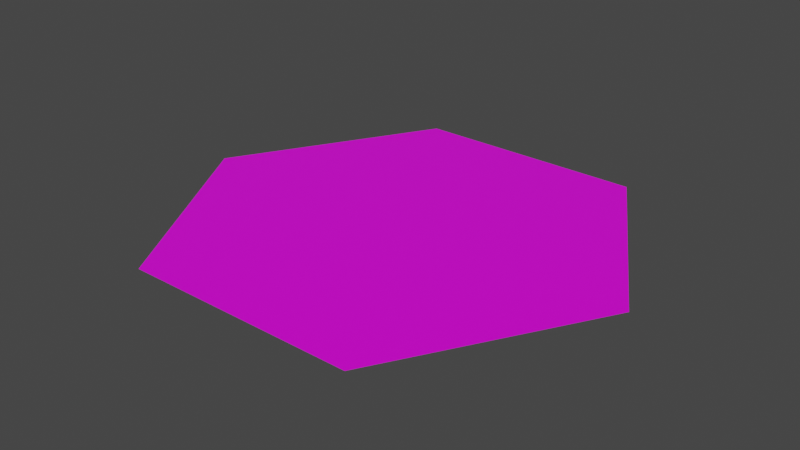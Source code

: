 # Source: ReferenceCell.blend  (saved by Blender 2.81.16; exported with 4.5.12 LTS)
import bpy
from mathutils import Matrix  # noqa: F401  (used for matrix-valued properties, if any)

bpy.ops.wm.read_factory_settings(use_empty=True)
scene = bpy.context.scene
scene.name = 'Scene'

# ---- collections
col_collection = bpy.data.collections.new('Collection'); scene.collection.children.link(col_collection)

# ---- images (referenced by path relative to the original .blend; pixels are not part of the script)
import os
ASSET_DIR = os.environ.get("B2B_ASSET_DIR", "")  # directory of the original .blend (textures are referenced by path, not embedded)
HERE = os.path.dirname(os.path.abspath(__file__))  # packed textures are extracted next to this script under _unpacked/

def load_image(name, relpath, width, height, colorspace="sRGB"):
    """Load a texture the original file referenced (path relative to the .blend, or extracted next to this script)."""
    p = next((c for c in (os.path.join(HERE, relpath), os.path.join(ASSET_DIR, relpath)) if relpath and os.path.exists(c)), "")
    if p:
        img = bpy.data.images.load(p, check_existing=True)
        img.name = name
    else:  # same state as the original file: an image datablock whose file is absent (Cycles renders it pink)
        img = bpy.data.images.new(name, width, height)
        img.source = "FILE"
        img.filepath = "//" + (relpath or name)
    img.colorspace_settings.name = colorspace
    return img
img_material_base_color = load_image('Material Base Color', 'SimpleHex.png', 1024, 1024, 'sRGB')

# ---- materials (node trees are filled in below, after node groups)
mat_cellmaterial = bpy.data.materials.new('CellMaterial')
mat_cellmaterial.alpha_threshold = 0.0
mat_cellmaterial.use_transparent_shadow = False
mat_cellmaterial.line_color = (0.0, 0.0, 0.0, 1.0)

# ---- material node trees
mat_cellmaterial.use_nodes = True; mat_cellmaterial.node_tree.nodes.clear()
_N = mat_cellmaterial.node_tree.nodes; _L = mat_cellmaterial.node_tree.links
n0 = _N.new('ShaderNodeOutputMaterial'); n0.name = 'Material Output'; n0.location = (300, 300)
n1 = _N.new('ShaderNodeBsdfPrincipled'); n1.name = 'Principled BSDF'; n1.location = (10, 300)
n1.distribution = 'GGX'
n1.subsurface_method = 'BURLEY'
n1.inputs[2].default_value = 0.4
n1.inputs[3].default_value = 1.45
n1.inputs[27].default_value = (0.0, 0.0, 0.0, 1.0)
n1.inputs[28].default_value = 1.0
n2 = _N.new('ShaderNodeTexImage'); n2.name = 'Image Texture'; n2.location = (-280, 280)
n2.image = img_material_base_color
_L.new(n1.outputs[0], n0.inputs[0])
_L.new(n2.outputs[0], n1.inputs[0])
n0.is_active_output = True

# ---- world
world_world = bpy.data.worlds.new('World'); scene.world = world_world
world_world.use_nodes = True; world_world.node_tree.nodes.clear()
_N = world_world.node_tree.nodes; _L = world_world.node_tree.links
n0 = _N.new('ShaderNodeOutputWorld'); n0.name = 'World Output'; n0.location = (300, 300)
n1 = _N.new('ShaderNodeBackground'); n1.name = 'Background'; n1.location = (10, 300)
n1.inputs[0].default_value = (0.05088, 0.05088, 0.05088, 1.0)
_L.new(n1.outputs[0], n0.inputs[0])
n0.is_active_output = True
world_world.color = (0.05088, 0.05088, 0.05088)
world_world.use_sun_shadow = False
world_world.sun_shadow_jitter_overblur = 0.0

# ---- meshes
me_cube = bpy.data.meshes.new('Cube')
me_cube.from_pydata([(1.0, 1.732, 7.185e-09), (-1.0, 1.732, -5.303e-07), (-2.0, -1.093e-07, -5.374e-07), (1.0, -1.732, 5.303e-07), (2.0, 1.291e-07, 5.374e-07), (-1.0, -1.732, -7.185e-09)], [], [(3, 4, 0, 1, 2, 5)])
_uv = me_cube.uv_layers.new(name='UVMap')
_uv.uv.foreach_set('vector', [0.433, 0.9999, 9.307e-05, 0.75, 9.304e-05, 0.25, 0.433, 9.304e-05, 0.866, 0.25, 0.866, 0.75])
me_cube.materials.append(mat_cellmaterial)
me_cube.use_remesh_preserve_volume = False
me_cube.use_remesh_preserve_attributes = False
me_cube.use_mirror_vertex_groups = False
me_cube.update()

# ---- objects
ob_hex = bpy.data.objects.new('Hex', me_cube)

# ---- transforms, parenting, visibility, modifiers, constraints
ob_hex.location = (0.0, 0.0, 0.0)
ob_hex.scale = (0.5, 0.5, 0.5)
ob_hex.lock_rotations_4d = False
ob_hex.empty_display_type = 'ARROWS'
ob_hex.lineart.crease_threshold = 0.0

# ---- collection membership
col_collection.objects.link(ob_hex)

# ---- scene / render settings (as saved in the file)
scene.frame_start = 1; scene.frame_end = 250; scene.frame_set(3)
scene.render.engine = 'BLENDER_EEVEE_NEXT'
scene.cycles.use_denoising = False
scene.cycles.samples = 128
scene.cycles.sampling_pattern = 'TABULATED_SOBOL'
scene.cycles.use_adaptive_sampling = False
scene.cycles.use_light_tree = False
scene.view_settings.view_transform = 'Filmic'
bpy.context.view_layer.update()

# ---- added for rendering (the .blend has no active camera and no usable light): camera, sun
cam_auto = bpy.data.cameras.new('AutoCamera')
cam_auto.lens = 50.0
cam_auto.sensor_width = 36.0
cam_auto.clip_end = 1000.0
ob_auto_camera = bpy.data.objects.new('AutoCamera', cam_auto)
scene.collection.objects.link(ob_auto_camera)
ob_auto_camera.location = (2.44791, -2.9375, 1.95833)
ob_auto_camera.rotation_euler = (1.09748, -7.21219e-08, 0.694738)
scene.camera = ob_auto_camera
light_auto_sun = bpy.data.lights.new('AutoSun', 'SUN')
light_auto_sun.energy = 3.0
light_auto_sun.angle = 0.0523599
ob_auto_sun = bpy.data.objects.new('AutoSun', light_auto_sun)
scene.collection.objects.link(ob_auto_sun)
ob_auto_sun.rotation_euler = (0.872665, 0.174533, 0.523599)
bpy.context.view_layer.update()
